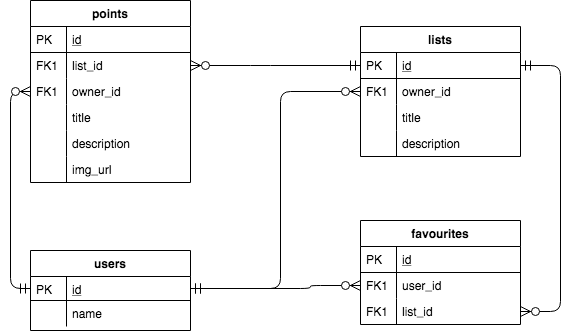

The diagram above was exported from draw.io. Its source (the exported page's mxGraphModel, read from the mxfile embedded in the PNG):
<mxGraphModel dx="786" dy="432" grid="1" gridSize="10" guides="1" tooltips="1" connect="1" arrows="1" fold="1" page="1" pageScale="1" pageWidth="827" pageHeight="1169" math="0" shadow="0">
  <root>
    <mxCell id="WIyWlLk6GJQsqaUBKTNV-0" />
    <mxCell id="WIyWlLk6GJQsqaUBKTNV-1" parent="WIyWlLk6GJQsqaUBKTNV-0" />
    <mxCell id="zkfFHV4jXpPFQw0GAbJ--51" value="users" style="swimlane;fontStyle=1;childLayout=stackLayout;horizontal=1;startSize=26;horizontalStack=0;resizeParent=1;resizeLast=0;collapsible=1;marginBottom=0;rounded=0;shadow=0;strokeWidth=1;" parent="WIyWlLk6GJQsqaUBKTNV-1" vertex="1">
      <mxGeometry x="40" y="270" width="160" height="80" as="geometry">
        <mxRectangle x="20" y="80" width="160" height="26" as="alternateBounds" />
      </mxGeometry>
    </mxCell>
    <mxCell id="zkfFHV4jXpPFQw0GAbJ--52" value="id" style="shape=partialRectangle;top=0;left=0;right=0;bottom=1;align=left;verticalAlign=top;fillColor=none;spacingLeft=40;spacingRight=4;overflow=hidden;rotatable=0;points=[[0,0.5],[1,0.5]];portConstraint=eastwest;dropTarget=0;rounded=0;shadow=0;strokeWidth=1;fontStyle=4" parent="zkfFHV4jXpPFQw0GAbJ--51" vertex="1">
      <mxGeometry y="26" width="160" height="24" as="geometry" />
    </mxCell>
    <mxCell id="zkfFHV4jXpPFQw0GAbJ--53" value="PK" style="shape=partialRectangle;top=0;left=0;bottom=0;fillColor=none;align=left;verticalAlign=top;spacingLeft=4;spacingRight=4;overflow=hidden;rotatable=0;points=[];portConstraint=eastwest;part=1;" parent="zkfFHV4jXpPFQw0GAbJ--52" vertex="1" connectable="0">
      <mxGeometry width="36" height="24" as="geometry" />
    </mxCell>
    <mxCell id="KDwJRx5J_ntcGqk08pnP-1" value="name" style="shape=partialRectangle;top=0;left=0;right=0;bottom=0;align=left;verticalAlign=top;fillColor=none;spacingLeft=40;spacingRight=4;overflow=hidden;rotatable=0;points=[[0,0.5],[1,0.5]];portConstraint=eastwest;dropTarget=0;rounded=0;shadow=0;strokeWidth=1;" parent="zkfFHV4jXpPFQw0GAbJ--51" vertex="1">
      <mxGeometry y="50" width="160" height="26" as="geometry" />
    </mxCell>
    <mxCell id="KDwJRx5J_ntcGqk08pnP-2" value="" style="shape=partialRectangle;top=0;left=0;bottom=0;fillColor=none;align=left;verticalAlign=top;spacingLeft=4;spacingRight=4;overflow=hidden;rotatable=0;points=[];portConstraint=eastwest;part=1;" parent="KDwJRx5J_ntcGqk08pnP-1" vertex="1" connectable="0">
      <mxGeometry width="36" height="26" as="geometry" />
    </mxCell>
    <mxCell id="zkfFHV4jXpPFQw0GAbJ--56" value="lists" style="swimlane;fontStyle=1;childLayout=stackLayout;horizontal=1;startSize=26;horizontalStack=0;resizeParent=1;resizeLast=0;collapsible=1;marginBottom=0;rounded=0;shadow=0;strokeWidth=1;" parent="WIyWlLk6GJQsqaUBKTNV-1" vertex="1">
      <mxGeometry x="370" y="46" width="160" height="130" as="geometry">
        <mxRectangle x="260" y="80" width="160" height="26" as="alternateBounds" />
      </mxGeometry>
    </mxCell>
    <mxCell id="zkfFHV4jXpPFQw0GAbJ--57" value="id" style="shape=partialRectangle;top=0;left=0;right=0;bottom=1;align=left;verticalAlign=top;fillColor=none;spacingLeft=40;spacingRight=4;overflow=hidden;rotatable=0;points=[[0,0.5],[1,0.5]];portConstraint=eastwest;dropTarget=0;rounded=0;shadow=0;strokeWidth=1;fontStyle=4" parent="zkfFHV4jXpPFQw0GAbJ--56" vertex="1">
      <mxGeometry y="26" width="160" height="26" as="geometry" />
    </mxCell>
    <mxCell id="zkfFHV4jXpPFQw0GAbJ--58" value="PK" style="shape=partialRectangle;top=0;left=0;bottom=0;fillColor=none;align=left;verticalAlign=top;spacingLeft=4;spacingRight=4;overflow=hidden;rotatable=0;points=[];portConstraint=eastwest;part=1;" parent="zkfFHV4jXpPFQw0GAbJ--57" vertex="1" connectable="0">
      <mxGeometry width="36" height="26" as="geometry" />
    </mxCell>
    <mxCell id="zkfFHV4jXpPFQw0GAbJ--59" value="owner_id" style="shape=partialRectangle;top=0;left=0;right=0;bottom=0;align=left;verticalAlign=top;fillColor=none;spacingLeft=40;spacingRight=4;overflow=hidden;rotatable=0;points=[[0,0.5],[1,0.5]];portConstraint=eastwest;dropTarget=0;rounded=0;shadow=0;strokeWidth=1;" parent="zkfFHV4jXpPFQw0GAbJ--56" vertex="1">
      <mxGeometry y="52" width="160" height="26" as="geometry" />
    </mxCell>
    <mxCell id="zkfFHV4jXpPFQw0GAbJ--60" value="FK1" style="shape=partialRectangle;top=0;left=0;bottom=0;fillColor=none;align=left;verticalAlign=top;spacingLeft=4;spacingRight=4;overflow=hidden;rotatable=0;points=[];portConstraint=eastwest;part=1;" parent="zkfFHV4jXpPFQw0GAbJ--59" vertex="1" connectable="0">
      <mxGeometry width="36" height="26" as="geometry" />
    </mxCell>
    <mxCell id="KDwJRx5J_ntcGqk08pnP-5" value="title" style="shape=partialRectangle;top=0;left=0;right=0;bottom=0;align=left;verticalAlign=top;fillColor=none;spacingLeft=40;spacingRight=4;overflow=hidden;rotatable=0;points=[[0,0.5],[1,0.5]];portConstraint=eastwest;dropTarget=0;rounded=0;shadow=0;strokeWidth=1;" parent="zkfFHV4jXpPFQw0GAbJ--56" vertex="1">
      <mxGeometry y="78" width="160" height="26" as="geometry" />
    </mxCell>
    <mxCell id="KDwJRx5J_ntcGqk08pnP-6" value="" style="shape=partialRectangle;top=0;left=0;bottom=0;fillColor=none;align=left;verticalAlign=top;spacingLeft=4;spacingRight=4;overflow=hidden;rotatable=0;points=[];portConstraint=eastwest;part=1;" parent="KDwJRx5J_ntcGqk08pnP-5" vertex="1" connectable="0">
      <mxGeometry width="36" height="26" as="geometry" />
    </mxCell>
    <mxCell id="zkfFHV4jXpPFQw0GAbJ--61" value="description" style="shape=partialRectangle;top=0;left=0;right=0;bottom=0;align=left;verticalAlign=top;fillColor=none;spacingLeft=40;spacingRight=4;overflow=hidden;rotatable=0;points=[[0,0.5],[1,0.5]];portConstraint=eastwest;dropTarget=0;rounded=0;shadow=0;strokeWidth=1;" parent="zkfFHV4jXpPFQw0GAbJ--56" vertex="1">
      <mxGeometry y="104" width="160" height="26" as="geometry" />
    </mxCell>
    <mxCell id="zkfFHV4jXpPFQw0GAbJ--62" value="" style="shape=partialRectangle;top=0;left=0;bottom=0;fillColor=none;align=left;verticalAlign=top;spacingLeft=4;spacingRight=4;overflow=hidden;rotatable=0;points=[];portConstraint=eastwest;part=1;" parent="zkfFHV4jXpPFQw0GAbJ--61" vertex="1" connectable="0">
      <mxGeometry width="36" height="26" as="geometry" />
    </mxCell>
    <mxCell id="zkfFHV4jXpPFQw0GAbJ--64" value="favourites" style="swimlane;fontStyle=1;childLayout=stackLayout;horizontal=1;startSize=26;horizontalStack=0;resizeParent=1;resizeLast=0;collapsible=1;marginBottom=0;rounded=0;shadow=0;strokeWidth=1;" parent="WIyWlLk6GJQsqaUBKTNV-1" vertex="1">
      <mxGeometry x="370" y="240" width="160" height="104" as="geometry">
        <mxRectangle x="260" y="270" width="160" height="26" as="alternateBounds" />
      </mxGeometry>
    </mxCell>
    <mxCell id="zkfFHV4jXpPFQw0GAbJ--65" value="id" style="shape=partialRectangle;top=0;left=0;right=0;bottom=1;align=left;verticalAlign=top;fillColor=none;spacingLeft=40;spacingRight=4;overflow=hidden;rotatable=0;points=[[0,0.5],[1,0.5]];portConstraint=eastwest;dropTarget=0;rounded=0;shadow=0;strokeWidth=1;fontStyle=4" parent="zkfFHV4jXpPFQw0GAbJ--64" vertex="1">
      <mxGeometry y="26" width="160" height="26" as="geometry" />
    </mxCell>
    <mxCell id="zkfFHV4jXpPFQw0GAbJ--66" value="PK" style="shape=partialRectangle;top=0;left=0;bottom=0;fillColor=none;align=left;verticalAlign=top;spacingLeft=4;spacingRight=4;overflow=hidden;rotatable=0;points=[];portConstraint=eastwest;part=1;" parent="zkfFHV4jXpPFQw0GAbJ--65" vertex="1" connectable="0">
      <mxGeometry width="36" height="26" as="geometry" />
    </mxCell>
    <mxCell id="KDwJRx5J_ntcGqk08pnP-7" value="user_id" style="shape=partialRectangle;top=0;left=0;right=0;bottom=0;align=left;verticalAlign=top;fillColor=none;spacingLeft=40;spacingRight=4;overflow=hidden;rotatable=0;points=[[0,0.5],[1,0.5]];portConstraint=eastwest;dropTarget=0;rounded=0;shadow=0;strokeWidth=1;" parent="zkfFHV4jXpPFQw0GAbJ--64" vertex="1">
      <mxGeometry y="52" width="160" height="26" as="geometry" />
    </mxCell>
    <mxCell id="KDwJRx5J_ntcGqk08pnP-8" value="FK1" style="shape=partialRectangle;top=0;left=0;bottom=0;fillColor=none;align=left;verticalAlign=top;spacingLeft=4;spacingRight=4;overflow=hidden;rotatable=0;points=[];portConstraint=eastwest;part=1;" parent="KDwJRx5J_ntcGqk08pnP-7" vertex="1" connectable="0">
      <mxGeometry width="36" height="26" as="geometry" />
    </mxCell>
    <mxCell id="zkfFHV4jXpPFQw0GAbJ--67" value="list_id" style="shape=partialRectangle;top=0;left=0;right=0;bottom=0;align=left;verticalAlign=top;fillColor=none;spacingLeft=40;spacingRight=4;overflow=hidden;rotatable=0;points=[[0,0.5],[1,0.5]];portConstraint=eastwest;dropTarget=0;rounded=0;shadow=0;strokeWidth=1;" parent="zkfFHV4jXpPFQw0GAbJ--64" vertex="1">
      <mxGeometry y="78" width="160" height="26" as="geometry" />
    </mxCell>
    <mxCell id="zkfFHV4jXpPFQw0GAbJ--68" value="FK1" style="shape=partialRectangle;top=0;left=0;bottom=0;fillColor=none;align=left;verticalAlign=top;spacingLeft=4;spacingRight=4;overflow=hidden;rotatable=0;points=[];portConstraint=eastwest;part=1;" parent="zkfFHV4jXpPFQw0GAbJ--67" vertex="1" connectable="0">
      <mxGeometry width="36" height="26" as="geometry" />
    </mxCell>
    <mxCell id="KDwJRx5J_ntcGqk08pnP-9" value="points" style="swimlane;fontStyle=1;childLayout=stackLayout;horizontal=1;startSize=26;horizontalStack=0;resizeParent=1;resizeLast=0;collapsible=1;marginBottom=0;rounded=0;shadow=0;strokeWidth=1;" parent="WIyWlLk6GJQsqaUBKTNV-1" vertex="1">
      <mxGeometry x="40" y="20" width="160" height="182" as="geometry">
        <mxRectangle x="260" y="80" width="160" height="26" as="alternateBounds" />
      </mxGeometry>
    </mxCell>
    <mxCell id="KDwJRx5J_ntcGqk08pnP-10" value="id" style="shape=partialRectangle;top=0;left=0;right=0;bottom=1;align=left;verticalAlign=top;fillColor=none;spacingLeft=40;spacingRight=4;overflow=hidden;rotatable=0;points=[[0,0.5],[1,0.5]];portConstraint=eastwest;dropTarget=0;rounded=0;shadow=0;strokeWidth=1;fontStyle=4" parent="KDwJRx5J_ntcGqk08pnP-9" vertex="1">
      <mxGeometry y="26" width="160" height="26" as="geometry" />
    </mxCell>
    <mxCell id="KDwJRx5J_ntcGqk08pnP-11" value="PK" style="shape=partialRectangle;top=0;left=0;bottom=0;fillColor=none;align=left;verticalAlign=top;spacingLeft=4;spacingRight=4;overflow=hidden;rotatable=0;points=[];portConstraint=eastwest;part=1;" parent="KDwJRx5J_ntcGqk08pnP-10" vertex="1" connectable="0">
      <mxGeometry width="36" height="26" as="geometry" />
    </mxCell>
    <mxCell id="lO5IflRKiHCZQyHaZQRI-0" value="list_id" style="shape=partialRectangle;top=0;left=0;right=0;bottom=0;align=left;verticalAlign=top;fillColor=none;spacingLeft=40;spacingRight=4;overflow=hidden;rotatable=0;points=[[0,0.5],[1,0.5]];portConstraint=eastwest;dropTarget=0;rounded=0;shadow=0;strokeWidth=1;" vertex="1" parent="KDwJRx5J_ntcGqk08pnP-9">
      <mxGeometry y="52" width="160" height="26" as="geometry" />
    </mxCell>
    <mxCell id="lO5IflRKiHCZQyHaZQRI-1" value="FK1" style="shape=partialRectangle;top=0;left=0;bottom=0;fillColor=none;align=left;verticalAlign=top;spacingLeft=4;spacingRight=4;overflow=hidden;rotatable=0;points=[];portConstraint=eastwest;part=1;" vertex="1" connectable="0" parent="lO5IflRKiHCZQyHaZQRI-0">
      <mxGeometry width="36" height="26" as="geometry" />
    </mxCell>
    <mxCell id="KDwJRx5J_ntcGqk08pnP-12" value="owner_id" style="shape=partialRectangle;top=0;left=0;right=0;bottom=0;align=left;verticalAlign=top;fillColor=none;spacingLeft=40;spacingRight=4;overflow=hidden;rotatable=0;points=[[0,0.5],[1,0.5]];portConstraint=eastwest;dropTarget=0;rounded=0;shadow=0;strokeWidth=1;" parent="KDwJRx5J_ntcGqk08pnP-9" vertex="1">
      <mxGeometry y="78" width="160" height="26" as="geometry" />
    </mxCell>
    <mxCell id="KDwJRx5J_ntcGqk08pnP-13" value="FK1" style="shape=partialRectangle;top=0;left=0;bottom=0;fillColor=none;align=left;verticalAlign=top;spacingLeft=4;spacingRight=4;overflow=hidden;rotatable=0;points=[];portConstraint=eastwest;part=1;" parent="KDwJRx5J_ntcGqk08pnP-12" vertex="1" connectable="0">
      <mxGeometry width="36" height="26" as="geometry" />
    </mxCell>
    <mxCell id="KDwJRx5J_ntcGqk08pnP-14" value="title" style="shape=partialRectangle;top=0;left=0;right=0;bottom=0;align=left;verticalAlign=top;fillColor=none;spacingLeft=40;spacingRight=4;overflow=hidden;rotatable=0;points=[[0,0.5],[1,0.5]];portConstraint=eastwest;dropTarget=0;rounded=0;shadow=0;strokeWidth=1;" parent="KDwJRx5J_ntcGqk08pnP-9" vertex="1">
      <mxGeometry y="104" width="160" height="26" as="geometry" />
    </mxCell>
    <mxCell id="KDwJRx5J_ntcGqk08pnP-15" value="" style="shape=partialRectangle;top=0;left=0;bottom=0;fillColor=none;align=left;verticalAlign=top;spacingLeft=4;spacingRight=4;overflow=hidden;rotatable=0;points=[];portConstraint=eastwest;part=1;" parent="KDwJRx5J_ntcGqk08pnP-14" vertex="1" connectable="0">
      <mxGeometry width="36" height="26" as="geometry" />
    </mxCell>
    <mxCell id="KDwJRx5J_ntcGqk08pnP-18" value="description" style="shape=partialRectangle;top=0;left=0;right=0;bottom=0;align=left;verticalAlign=top;fillColor=none;spacingLeft=40;spacingRight=4;overflow=hidden;rotatable=0;points=[[0,0.5],[1,0.5]];portConstraint=eastwest;dropTarget=0;rounded=0;shadow=0;strokeWidth=1;" parent="KDwJRx5J_ntcGqk08pnP-9" vertex="1">
      <mxGeometry y="130" width="160" height="26" as="geometry" />
    </mxCell>
    <mxCell id="KDwJRx5J_ntcGqk08pnP-19" value="" style="shape=partialRectangle;top=0;left=0;bottom=0;fillColor=none;align=left;verticalAlign=top;spacingLeft=4;spacingRight=4;overflow=hidden;rotatable=0;points=[];portConstraint=eastwest;part=1;" parent="KDwJRx5J_ntcGqk08pnP-18" vertex="1" connectable="0">
      <mxGeometry width="36" height="26" as="geometry" />
    </mxCell>
    <mxCell id="KDwJRx5J_ntcGqk08pnP-16" value="img_url" style="shape=partialRectangle;top=0;left=0;right=0;bottom=0;align=left;verticalAlign=top;fillColor=none;spacingLeft=40;spacingRight=4;overflow=hidden;rotatable=0;points=[[0,0.5],[1,0.5]];portConstraint=eastwest;dropTarget=0;rounded=0;shadow=0;strokeWidth=1;" parent="KDwJRx5J_ntcGqk08pnP-9" vertex="1">
      <mxGeometry y="156" width="160" height="26" as="geometry" />
    </mxCell>
    <mxCell id="KDwJRx5J_ntcGqk08pnP-17" value="" style="shape=partialRectangle;top=0;left=0;bottom=0;fillColor=none;align=left;verticalAlign=top;spacingLeft=4;spacingRight=4;overflow=hidden;rotatable=0;points=[];portConstraint=eastwest;part=1;" parent="KDwJRx5J_ntcGqk08pnP-16" vertex="1" connectable="0">
      <mxGeometry width="36" height="26" as="geometry" />
    </mxCell>
    <mxCell id="KDwJRx5J_ntcGqk08pnP-28" value="" style="edgeStyle=orthogonalEdgeStyle;endArrow=ERzeroToMany;startArrow=ERmandOne;shadow=0;strokeWidth=1;endSize=8;startSize=8;exitX=0;exitY=0.5;exitDx=0;exitDy=0;entryX=1;entryY=0.5;entryDx=0;entryDy=0;" parent="WIyWlLk6GJQsqaUBKTNV-1" source="zkfFHV4jXpPFQw0GAbJ--57" target="lO5IflRKiHCZQyHaZQRI-0" edge="1">
      <mxGeometry width="100" height="100" relative="1" as="geometry">
        <mxPoint x="220" y="80" as="sourcePoint" />
        <mxPoint x="520" y="315" as="targetPoint" />
        <Array as="points">
          <mxPoint x="270" y="85" />
          <mxPoint x="270" y="85" />
        </Array>
      </mxGeometry>
    </mxCell>
    <mxCell id="KDwJRx5J_ntcGqk08pnP-33" value="" style="edgeStyle=orthogonalEdgeStyle;endArrow=ERzeroToMany;startArrow=ERmandOne;shadow=0;strokeWidth=1;endSize=8;startSize=8;exitX=1;exitY=0.5;exitDx=0;exitDy=0;entryX=0;entryY=0.5;entryDx=0;entryDy=0;" parent="WIyWlLk6GJQsqaUBKTNV-1" source="zkfFHV4jXpPFQw0GAbJ--52" target="zkfFHV4jXpPFQw0GAbJ--59" edge="1">
      <mxGeometry width="100" height="100" relative="1" as="geometry">
        <mxPoint x="510" y="190" as="sourcePoint" />
        <mxPoint x="390" y="216" as="targetPoint" />
        <Array as="points">
          <mxPoint x="290" y="308" />
          <mxPoint x="290" y="111" />
        </Array>
      </mxGeometry>
    </mxCell>
    <mxCell id="KDwJRx5J_ntcGqk08pnP-34" value="" style="edgeStyle=orthogonalEdgeStyle;endArrow=ERzeroToMany;startArrow=ERmandOne;shadow=0;strokeWidth=1;endSize=8;startSize=8;exitX=1;exitY=0.5;exitDx=0;exitDy=0;entryX=0;entryY=0.5;entryDx=0;entryDy=0;" parent="WIyWlLk6GJQsqaUBKTNV-1" source="zkfFHV4jXpPFQw0GAbJ--52" target="KDwJRx5J_ntcGqk08pnP-7" edge="1">
      <mxGeometry width="100" height="100" relative="1" as="geometry">
        <mxPoint x="190" y="308" as="sourcePoint" />
        <mxPoint x="340" y="280" as="targetPoint" />
        <Array as="points">
          <mxPoint x="320" y="308" />
          <mxPoint x="320" y="305" />
          <mxPoint x="370" y="305" />
        </Array>
      </mxGeometry>
    </mxCell>
    <mxCell id="KDwJRx5J_ntcGqk08pnP-35" value="" style="edgeStyle=orthogonalEdgeStyle;endArrow=ERzeroToMany;startArrow=ERmandOne;shadow=0;strokeWidth=1;endSize=8;startSize=8;entryX=1;entryY=0.5;entryDx=0;entryDy=0;exitX=1;exitY=0.5;exitDx=0;exitDy=0;" parent="WIyWlLk6GJQsqaUBKTNV-1" source="zkfFHV4jXpPFQw0GAbJ--57" target="zkfFHV4jXpPFQw0GAbJ--67" edge="1">
      <mxGeometry width="100" height="100" relative="1" as="geometry">
        <mxPoint x="390" y="323" as="sourcePoint" />
        <mxPoint x="580" y="110" as="targetPoint" />
        <Array as="points">
          <mxPoint x="570" y="85" />
          <mxPoint x="570" y="331" />
        </Array>
      </mxGeometry>
    </mxCell>
    <mxCell id="lO5IflRKiHCZQyHaZQRI-2" value="" style="edgeStyle=orthogonalEdgeStyle;endArrow=ERzeroToMany;startArrow=ERmandOne;shadow=0;strokeWidth=1;endSize=8;startSize=8;entryX=0;entryY=0.5;entryDx=0;entryDy=0;exitX=0;exitY=0.5;exitDx=0;exitDy=0;" edge="1" parent="WIyWlLk6GJQsqaUBKTNV-1" source="zkfFHV4jXpPFQw0GAbJ--52" target="KDwJRx5J_ntcGqk08pnP-12">
      <mxGeometry width="100" height="100" relative="1" as="geometry">
        <mxPoint x="20" y="330" as="sourcePoint" />
        <mxPoint x="210" y="95" as="targetPoint" />
        <Array as="points">
          <mxPoint x="20" y="308" />
          <mxPoint x="20" y="111" />
        </Array>
      </mxGeometry>
    </mxCell>
  </root>
</mxGraphModel>